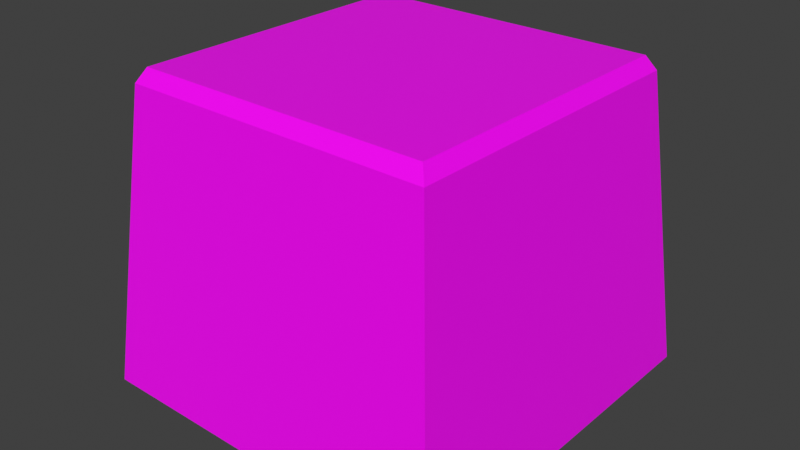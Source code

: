 # Source: InteractButton.blend  (saved by Blender 3.0.42; exported with 4.5.12 LTS)
import bpy
from mathutils import Matrix  # noqa: F401  (used for matrix-valued properties, if any)

bpy.ops.wm.read_factory_settings(use_empty=True)
scene = bpy.context.scene
scene.name = 'Scene'

# ---- collections
col_collection = bpy.data.collections.new('Collection'); scene.collection.children.link(col_collection)

# ---- images (referenced by path relative to the original .blend; pixels are not part of the script)
import os
ASSET_DIR = os.environ.get("B2B_ASSET_DIR", "")  # directory of the original .blend (textures are referenced by path, not embedded)
HERE = os.path.dirname(os.path.abspath(__file__))  # packed textures are extracted next to this script under _unpacked/

def load_image(name, relpath, width, height, colorspace="sRGB"):
    """Load a texture the original file referenced (path relative to the .blend, or extracted next to this script)."""
    p = next((c for c in (os.path.join(HERE, relpath), os.path.join(ASSET_DIR, relpath)) if relpath and os.path.exists(c)), "")
    if p:
        img = bpy.data.images.load(p, check_existing=True)
        img.name = name
    else:  # same state as the original file: an image datablock whose file is absent (Cycles renders it pink)
        img = bpy.data.images.new(name, width, height)
        img.source = "FILE"
        img.filepath = "//" + (relpath or name)
    img.colorspace_settings.name = colorspace
    return img
img_interactbuttontex = load_image('InteractButtonTex', 'InteractButtonTex.png', 1024, 1024, 'sRGB')

# ---- materials (node trees are filled in below, after node groups)
mat_interactbuttonmat = bpy.data.materials.new('InteractButtonMat')
mat_interactbuttonmat.alpha_threshold = 0.0
mat_interactbuttonmat.use_transparent_shadow = False
mat_interactbuttonmat.line_color = (0.0, 0.0, 0.0, 1.0)

# ---- material node trees
mat_interactbuttonmat.use_nodes = True; mat_interactbuttonmat.node_tree.nodes.clear()
_N = mat_interactbuttonmat.node_tree.nodes; _L = mat_interactbuttonmat.node_tree.links
n0 = _N.new('ShaderNodeOutputMaterial'); n0.name = 'Material Output'; n0.location = (300, 300)
n1 = _N.new('ShaderNodeBsdfPrincipled'); n1.name = 'Principled BSDF'; n1.location = (10, 300)
n1.distribution = 'GGX'
n1.subsurface_method = 'RANDOM_WALK_SKIN'
n1.inputs[2].default_value = 0.4
n1.inputs[3].default_value = 1.45
n1.inputs[27].default_value = (0.0, 0.0, 0.0, 1.0)
n1.inputs[28].default_value = 1.0
n2 = _N.new('ShaderNodeTexImage'); n2.name = 'Image Texture'; n2.location = (-280, 280)
n2.image = img_interactbuttontex
_L.new(n1.outputs[0], n0.inputs[0])
_L.new(n2.outputs[0], n1.inputs[0])
n0.is_active_output = True

# ---- world
world_world = bpy.data.worlds.new('World'); scene.world = world_world
world_world.use_nodes = True; world_world.node_tree.nodes.clear()
_N = world_world.node_tree.nodes; _L = world_world.node_tree.links
n0 = _N.new('ShaderNodeOutputWorld'); n0.name = 'World Output'; n0.location = (300, 300)
n1 = _N.new('ShaderNodeBackground'); n1.name = 'Background'; n1.location = (10, 300)
n1.inputs[0].default_value = (0.05088, 0.05088, 0.05088, 1.0)
_L.new(n1.outputs[0], n0.inputs[0])
n0.is_active_output = True
world_world.color = (0.05088, 0.05088, 0.05088)
world_world.use_sun_shadow = False
world_world.sun_shadow_jitter_overblur = 0.0

# ---- meshes
me_cube = bpy.data.meshes.new('Cube')
me_cube.from_pydata([(0.2104, 0.2031, -0.2097), (0.2031, -0.2104, -0.2097), (0.2042, 0.1972, 0.2097), (0.1972, -0.2042, 0.2097), (-0.2031, 0.2104, -0.2097), (-0.2104, -0.2031, -0.2097), (-0.1972, 0.2042, 0.2097), (-0.2042, -0.1972, 0.2097), (0.247, -0.2558, -0.2097), (-0.2558, -0.247, -0.2097), (0.2558, 0.247, -0.2097), (-0.247, 0.2558, -0.2097), (0.1865, -0.1932, 0.07845), (-0.1932, -0.1865, 0.07845), (0.1932, 0.1865, 0.07845), (-0.1865, 0.1931, 0.07845), (-0.2153, -0.2079, 0.1907), (0.2153, 0.2079, 0.1907), (-0.2079, 0.2153, 0.1907), (0.2079, -0.2153, 0.1907)], [], [(17, 18, 6, 2), (3, 2, 6, 7), (16, 18, 11, 9), (16, 19, 3, 7), (19, 17, 2, 3), (1, 5, 13, 12), (5, 1, 8, 9), (1, 0, 10, 8), (4, 5, 9, 11), (0, 4, 11, 10), (13, 15, 14, 12), (4, 0, 14, 15), (0, 1, 12, 14), (5, 4, 15, 13), (8, 10, 17, 19), (9, 8, 19, 16), (7, 6, 18, 16), (10, 11, 18, 17)])
_uv = me_cube.uv_layers.new(name='UVMap')
_uv.uv.foreach_set('vector', [0.5994, 0.3071, 0.5994, 0.02642, 0.6131, 0.03362, 0.6131, 0.2999, 0.8794, 0.0, 0.8794, 0.2663, 0.6131, 0.2663, 0.6131, 0.0, 0.2933, 0.6406, 0.2933, 0.3599, 0.5592, 0.3335, 0.5592, 0.667, 0.2659, 0.6406, 0.2659, 0.3599, 0.2796, 0.3671, 0.2796, 0.6334, 0.8252, 0.6406, 0.8252, 0.3599, 0.838, 0.3671, 0.838, 0.6334, 0.8142, 0.667, 0.8142, 0.9413, 0.6284, 0.93, 0.6284, 0.6782, 0.3039, 0.02963, 0.02963, 0.02963, 0.0, 0.0, 0.3335, 0.0, 0.02963, 0.02963, 0.02963, 0.3039, 0.0, 0.3335, 0.0, 0.0, 0.3039, 0.3039, 0.3039, 0.02963, 0.3335, 0.0, 0.3335, 0.3335, 0.02963, 0.3039, 0.3039, 0.3039, 0.3335, 0.3335, 0.0, 0.3335, 0.2518, 0.667, 0.2518, 0.9188, 0.0, 0.9188, 0.0, 0.667, 0.8142, 0.9413, 0.8142, 0.667, 1.0, 0.6782, 1.0, 0.93, 0.6284, 0.667, 0.6284, 0.9413, 0.4427, 0.93, 0.4427, 0.6782, 0.4427, 0.667, 0.4427, 0.9413, 0.2518, 0.93, 0.2518, 0.6782, 0.5592, 0.667, 0.5592, 0.3335, 0.8252, 0.3599, 0.8252, 0.6406, 0.0, 0.667, 0.0, 0.3335, 0.2659, 0.3599, 0.2659, 0.6406, 0.2796, 0.6334, 0.2796, 0.3671, 0.2933, 0.3599, 0.2933, 0.6406, 0.3335, 0.3335, 0.3335, 0.0, 0.5994, 0.02642, 0.5994, 0.3071])
me_cube.materials.append(mat_interactbuttonmat)
me_cube.use_remesh_preserve_volume = False
me_cube.use_remesh_preserve_attributes = False
me_cube.use_mirror_vertex_groups = False
me_cube.update()

# ---- objects
ob_cube = bpy.data.objects.new('Cube', me_cube)

# ---- transforms, parenting, visibility, modifiers, constraints
ob_cube.location = (0.0, 0.0, 0.0)
ob_cube.lock_rotations_4d = False
ob_cube.empty_display_type = 'ARROWS'
ob_cube.lineart.crease_threshold = 0.0

# ---- collection membership
col_collection.objects.link(ob_cube)

# ---- scene / render settings (as saved in the file)
scene.frame_start = 1; scene.frame_end = 250; scene.frame_set(1)
scene.render.engine = 'BLENDER_EEVEE_NEXT'
scene.cycles.sampling_pattern = 'TABULATED_SOBOL'
scene.cycles.use_light_tree = False
scene.view_settings.view_transform = 'Standard'
bpy.context.view_layer.update()

# ---- added for rendering (the .blend has no active camera and no usable light): camera, sun
cam_auto = bpy.data.cameras.new('AutoCamera')
cam_auto.lens = 50.0
cam_auto.sensor_width = 36.0
cam_auto.clip_end = 1000.0
ob_auto_camera = bpy.data.objects.new('AutoCamera', cam_auto)
scene.collection.objects.link(ob_auto_camera)
ob_auto_camera.location = (0.773769, -0.928522, 0.619015)
ob_auto_camera.rotation_euler = (1.09748, -7.21219e-08, 0.694738)
scene.camera = ob_auto_camera
light_auto_sun = bpy.data.lights.new('AutoSun', 'SUN')
light_auto_sun.energy = 3.0
light_auto_sun.angle = 0.0523599
ob_auto_sun = bpy.data.objects.new('AutoSun', light_auto_sun)
scene.collection.objects.link(ob_auto_sun)
ob_auto_sun.rotation_euler = (0.872665, 0.174533, 0.523599)
bpy.context.view_layer.update()

